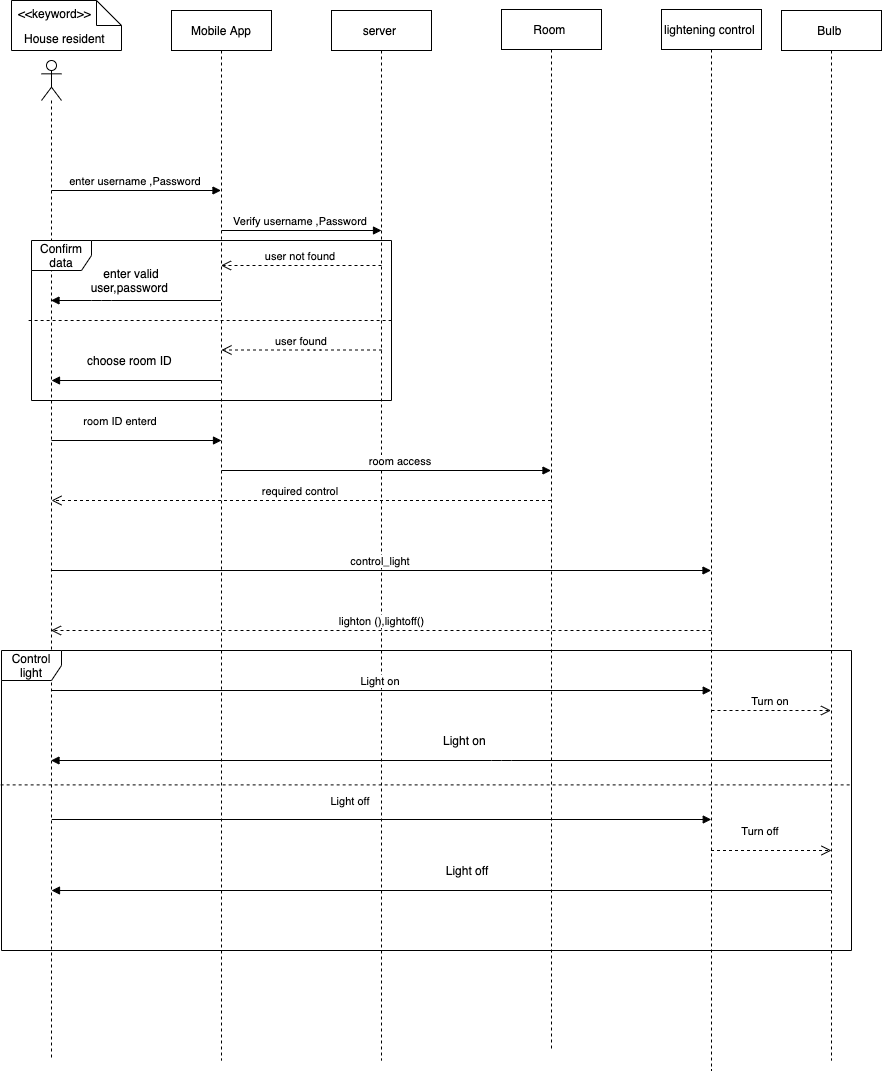

The diagram above was exported from draw.io. Its source (the exported page's mxGraphModel, read from the mxfile embedded in the PNG):
<mxGraphModel dx="946" dy="511" grid="1" gridSize="10" guides="1" tooltips="1" connect="1" arrows="1" fold="1" page="1" pageScale="1" pageWidth="827" pageHeight="1169" math="0" shadow="0">
  <root>
    <mxCell id="0" />
    <mxCell id="1" parent="0" />
    <mxCell id="TWIkAw_tLHBI0Y0f7FRE-1" value="" style="shape=umlLifeline;participant=umlActor;perimeter=lifelinePerimeter;whiteSpace=wrap;html=1;container=1;collapsible=0;recursiveResize=0;verticalAlign=top;spacingTop=36;outlineConnect=0;" parent="1" vertex="1">
      <mxGeometry x="50" y="60" width="20" height="1000" as="geometry" />
    </mxCell>
    <mxCell id="TWIkAw_tLHBI0Y0f7FRE-2" value="Mobile App" style="shape=umlLifeline;perimeter=lifelinePerimeter;whiteSpace=wrap;html=1;container=1;collapsible=0;recursiveResize=0;outlineConnect=0;" parent="1" vertex="1">
      <mxGeometry x="180" y="10" width="100" height="1050" as="geometry" />
    </mxCell>
    <mxCell id="TWIkAw_tLHBI0Y0f7FRE-3" value="server&amp;nbsp;" style="shape=umlLifeline;perimeter=lifelinePerimeter;whiteSpace=wrap;html=1;container=1;collapsible=0;recursiveResize=0;outlineConnect=0;" parent="1" vertex="1">
      <mxGeometry x="340" y="10" width="100" height="1050" as="geometry" />
    </mxCell>
    <mxCell id="TWIkAw_tLHBI0Y0f7FRE-4" value="House resident&amp;nbsp;" style="shape=note2;boundedLbl=1;whiteSpace=wrap;html=1;size=25;verticalAlign=top;align=center;" parent="1" vertex="1">
      <mxGeometry x="20" width="110" height="50" as="geometry" />
    </mxCell>
    <mxCell id="TWIkAw_tLHBI0Y0f7FRE-5" value="&lt;&lt;keyword&gt;&gt;" style="resizeWidth=1;part=1;strokeColor=none;fillColor=none;align=left;spacingLeft=5;" parent="TWIkAw_tLHBI0Y0f7FRE-4" vertex="1">
      <mxGeometry width="110" height="25" relative="1" as="geometry" />
    </mxCell>
    <mxCell id="TWIkAw_tLHBI0Y0f7FRE-6" style="edgeStyle=orthogonalEdgeStyle;rounded=0;orthogonalLoop=1;jettySize=auto;html=1;exitX=0.5;exitY=1;exitDx=0;exitDy=0;" parent="TWIkAw_tLHBI0Y0f7FRE-4" source="TWIkAw_tLHBI0Y0f7FRE-5" target="TWIkAw_tLHBI0Y0f7FRE-5" edge="1">
      <mxGeometry relative="1" as="geometry" />
    </mxCell>
    <mxCell id="TWIkAw_tLHBI0Y0f7FRE-7" value="enter username ,Password&amp;nbsp;" style="html=1;verticalAlign=bottom;endArrow=block;" parent="1" target="TWIkAw_tLHBI0Y0f7FRE-2" edge="1">
      <mxGeometry width="80" relative="1" as="geometry">
        <mxPoint x="60" y="190" as="sourcePoint" />
        <mxPoint x="140" y="190" as="targetPoint" />
        <Array as="points">
          <mxPoint x="60" y="190" />
        </Array>
      </mxGeometry>
    </mxCell>
    <mxCell id="TWIkAw_tLHBI0Y0f7FRE-8" value="Verify username ,Password&amp;nbsp;" style="html=1;verticalAlign=bottom;endArrow=block;" parent="1" edge="1">
      <mxGeometry width="80" relative="1" as="geometry">
        <mxPoint x="230" y="230" as="sourcePoint" />
        <mxPoint x="390" y="230" as="targetPoint" />
        <Array as="points">
          <mxPoint x="230" y="230" />
        </Array>
      </mxGeometry>
    </mxCell>
    <mxCell id="TWIkAw_tLHBI0Y0f7FRE-9" value="user not found&amp;nbsp;" style="html=1;verticalAlign=bottom;endArrow=open;dashed=1;endSize=8;" parent="1" target="TWIkAw_tLHBI0Y0f7FRE-2" edge="1">
      <mxGeometry relative="1" as="geometry">
        <mxPoint x="390" y="265" as="sourcePoint" />
        <mxPoint x="310" y="280" as="targetPoint" />
      </mxGeometry>
    </mxCell>
    <mxCell id="TWIkAw_tLHBI0Y0f7FRE-10" value="" style="endArrow=block;endFill=1;endSize=6;html=1;" parent="1" source="TWIkAw_tLHBI0Y0f7FRE-2" target="TWIkAw_tLHBI0Y0f7FRE-1" edge="1">
      <mxGeometry width="100" relative="1" as="geometry">
        <mxPoint x="110" y="320" as="sourcePoint" />
        <mxPoint x="210" y="320" as="targetPoint" />
        <Array as="points">
          <mxPoint x="110" y="300" />
        </Array>
      </mxGeometry>
    </mxCell>
    <mxCell id="TWIkAw_tLHBI0Y0f7FRE-11" value="enter valid user,password&amp;nbsp;" style="text;html=1;strokeColor=none;fillColor=none;align=center;verticalAlign=middle;whiteSpace=wrap;rounded=0;" parent="1" vertex="1">
      <mxGeometry x="90" y="270" width="100" height="20" as="geometry" />
    </mxCell>
    <mxCell id="TWIkAw_tLHBI0Y0f7FRE-12" value="Room&amp;nbsp;" style="shape=umlLifeline;perimeter=lifelinePerimeter;whiteSpace=wrap;html=1;container=1;collapsible=0;recursiveResize=0;outlineConnect=0;" parent="1" vertex="1">
      <mxGeometry x="510" y="9" width="100" height="1041" as="geometry" />
    </mxCell>
    <mxCell id="TWIkAw_tLHBI0Y0f7FRE-13" value="Confirm data" style="shape=umlFrame;whiteSpace=wrap;html=1;" parent="1" vertex="1">
      <mxGeometry x="40" y="240" width="360" height="160" as="geometry" />
    </mxCell>
    <mxCell id="TWIkAw_tLHBI0Y0f7FRE-14" value="user found&amp;nbsp;" style="html=1;verticalAlign=bottom;endArrow=open;dashed=1;endSize=8;" parent="1" edge="1">
      <mxGeometry relative="1" as="geometry">
        <mxPoint x="390.5" y="349.5" as="sourcePoint" />
        <mxPoint x="230" y="349.5" as="targetPoint" />
        <Array as="points">
          <mxPoint x="320.5" y="349.5" />
        </Array>
      </mxGeometry>
    </mxCell>
    <mxCell id="TWIkAw_tLHBI0Y0f7FRE-15" value="" style="endArrow=block;endFill=1;endSize=6;html=1;" parent="1" edge="1">
      <mxGeometry width="100" relative="1" as="geometry">
        <mxPoint x="230" y="380" as="sourcePoint" />
        <mxPoint x="60" y="380" as="targetPoint" />
        <Array as="points">
          <mxPoint x="110.5" y="380" />
        </Array>
      </mxGeometry>
    </mxCell>
    <mxCell id="TWIkAw_tLHBI0Y0f7FRE-16" value="choose room ID&amp;nbsp;" style="text;html=1;strokeColor=none;fillColor=none;align=center;verticalAlign=middle;whiteSpace=wrap;rounded=0;" parent="1" vertex="1">
      <mxGeometry x="90" y="350" width="100" height="20" as="geometry" />
    </mxCell>
    <mxCell id="TWIkAw_tLHBI0Y0f7FRE-17" value="" style="endArrow=none;dashed=1;html=1;exitX=-0.008;exitY=0.5;exitDx=0;exitDy=0;exitPerimeter=0;" parent="1" source="TWIkAw_tLHBI0Y0f7FRE-13" edge="1">
      <mxGeometry width="50" height="50" relative="1" as="geometry">
        <mxPoint x="139.25" y="321.49" as="sourcePoint" />
        <mxPoint x="400" y="320" as="targetPoint" />
        <Array as="points" />
      </mxGeometry>
    </mxCell>
    <mxCell id="TWIkAw_tLHBI0Y0f7FRE-18" value="lightening control&amp;nbsp;" style="shape=umlLifeline;perimeter=lifelinePerimeter;whiteSpace=wrap;html=1;container=1;collapsible=0;recursiveResize=0;outlineConnect=0;" parent="1" vertex="1">
      <mxGeometry x="670" y="9" width="100" height="1061" as="geometry" />
    </mxCell>
    <mxCell id="TWIkAw_tLHBI0Y0f7FRE-19" value="room ID enterd&amp;nbsp;" style="html=1;verticalAlign=bottom;endArrow=block;" parent="1" edge="1">
      <mxGeometry x="-0.1765" y="10" width="80" relative="1" as="geometry">
        <mxPoint x="60" y="440" as="sourcePoint" />
        <mxPoint x="230" y="440" as="targetPoint" />
        <mxPoint as="offset" />
      </mxGeometry>
    </mxCell>
    <mxCell id="TWIkAw_tLHBI0Y0f7FRE-20" value="required control&amp;nbsp;" style="html=1;verticalAlign=bottom;endArrow=open;dashed=1;endSize=8;" parent="1" source="TWIkAw_tLHBI0Y0f7FRE-12" edge="1">
      <mxGeometry relative="1" as="geometry">
        <mxPoint x="140" y="500" as="sourcePoint" />
        <mxPoint x="60" y="500" as="targetPoint" />
      </mxGeometry>
    </mxCell>
    <mxCell id="TWIkAw_tLHBI0Y0f7FRE-21" value="control_light&amp;nbsp;" style="html=1;verticalAlign=bottom;endArrow=block;" parent="1" target="TWIkAw_tLHBI0Y0f7FRE-18" edge="1">
      <mxGeometry width="80" relative="1" as="geometry">
        <mxPoint x="60" y="570" as="sourcePoint" />
        <mxPoint x="559.5" y="570" as="targetPoint" />
      </mxGeometry>
    </mxCell>
    <mxCell id="TWIkAw_tLHBI0Y0f7FRE-22" value="lighton (),lightoff()" style="html=1;verticalAlign=bottom;endArrow=open;dashed=1;endSize=8;" parent="1" target="TWIkAw_tLHBI0Y0f7FRE-1" edge="1">
      <mxGeometry relative="1" as="geometry">
        <mxPoint x="720" y="630" as="sourcePoint" />
        <mxPoint x="640" y="630" as="targetPoint" />
      </mxGeometry>
    </mxCell>
    <mxCell id="TWIkAw_tLHBI0Y0f7FRE-23" value="Bulb&amp;nbsp;" style="shape=umlLifeline;perimeter=lifelinePerimeter;whiteSpace=wrap;html=1;container=1;collapsible=0;recursiveResize=0;outlineConnect=0;" parent="1" vertex="1">
      <mxGeometry x="790" y="10" width="100" height="1050" as="geometry" />
    </mxCell>
    <mxCell id="TWIkAw_tLHBI0Y0f7FRE-24" value="room access&amp;nbsp;" style="html=1;verticalAlign=bottom;endArrow=block;" parent="1" target="TWIkAw_tLHBI0Y0f7FRE-12" edge="1">
      <mxGeometry x="0.0926" width="80" relative="1" as="geometry">
        <mxPoint x="230" y="470" as="sourcePoint" />
        <mxPoint x="310" y="470" as="targetPoint" />
        <mxPoint as="offset" />
      </mxGeometry>
    </mxCell>
    <mxCell id="TWIkAw_tLHBI0Y0f7FRE-25" value="Light on&amp;nbsp;" style="html=1;verticalAlign=bottom;endArrow=block;" parent="1" edge="1">
      <mxGeometry width="80" relative="1" as="geometry">
        <mxPoint x="60.25" y="690" as="sourcePoint" />
        <mxPoint x="719.75" y="690" as="targetPoint" />
      </mxGeometry>
    </mxCell>
    <mxCell id="TWIkAw_tLHBI0Y0f7FRE-26" value="Turn on&amp;nbsp;" style="html=1;verticalAlign=bottom;endArrow=open;dashed=1;endSize=8;" parent="1" target="TWIkAw_tLHBI0Y0f7FRE-23" edge="1">
      <mxGeometry relative="1" as="geometry">
        <mxPoint x="720" y="710" as="sourcePoint" />
        <mxPoint x="360" y="710" as="targetPoint" />
      </mxGeometry>
    </mxCell>
    <mxCell id="TWIkAw_tLHBI0Y0f7FRE-27" value="" style="endArrow=block;endFill=1;endSize=6;html=1;" parent="1" source="TWIkAw_tLHBI0Y0f7FRE-23" target="TWIkAw_tLHBI0Y0f7FRE-1" edge="1">
      <mxGeometry width="100" relative="1" as="geometry">
        <mxPoint x="400" y="720" as="sourcePoint" />
        <mxPoint x="80" y="740" as="targetPoint" />
        <Array as="points">
          <mxPoint x="510" y="760" />
        </Array>
      </mxGeometry>
    </mxCell>
    <mxCell id="TWIkAw_tLHBI0Y0f7FRE-28" value="Light on&amp;nbsp;" style="text;html=1;strokeColor=none;fillColor=none;align=center;verticalAlign=middle;whiteSpace=wrap;rounded=0;" parent="1" vertex="1">
      <mxGeometry x="430" y="730" width="90" height="20" as="geometry" />
    </mxCell>
    <mxCell id="TWIkAw_tLHBI0Y0f7FRE-29" value="Light off&amp;nbsp;" style="html=1;verticalAlign=bottom;endArrow=block;" parent="1" edge="1">
      <mxGeometry x="-0.091" y="9" width="80" relative="1" as="geometry">
        <mxPoint x="60.25" y="819" as="sourcePoint" />
        <mxPoint x="719.75" y="819" as="targetPoint" />
        <mxPoint as="offset" />
      </mxGeometry>
    </mxCell>
    <mxCell id="TWIkAw_tLHBI0Y0f7FRE-30" value="Turn off&amp;nbsp;" style="html=1;verticalAlign=bottom;endArrow=open;dashed=1;endSize=8;" parent="1" source="TWIkAw_tLHBI0Y0f7FRE-18" edge="1">
      <mxGeometry x="-0.1632" y="10" relative="1" as="geometry">
        <mxPoint x="730" y="850" as="sourcePoint" />
        <mxPoint x="840" y="850" as="targetPoint" />
        <mxPoint as="offset" />
      </mxGeometry>
    </mxCell>
    <mxCell id="TWIkAw_tLHBI0Y0f7FRE-31" value="" style="endArrow=block;endFill=1;endSize=6;html=1;" parent="1" edge="1">
      <mxGeometry width="100" relative="1" as="geometry">
        <mxPoint x="840" y="890" as="sourcePoint" />
        <mxPoint x="60" y="890" as="targetPoint" />
        <Array as="points">
          <mxPoint x="510.5" y="890" />
        </Array>
      </mxGeometry>
    </mxCell>
    <mxCell id="TWIkAw_tLHBI0Y0f7FRE-32" value="Light off" style="text;html=1;strokeColor=none;fillColor=none;align=center;verticalAlign=middle;whiteSpace=wrap;rounded=0;" parent="1" vertex="1">
      <mxGeometry x="431" y="860" width="90" height="20" as="geometry" />
    </mxCell>
    <mxCell id="TWIkAw_tLHBI0Y0f7FRE-33" value="Control light" style="shape=umlFrame;whiteSpace=wrap;html=1;" parent="1" vertex="1">
      <mxGeometry x="10" y="650" width="850" height="300" as="geometry" />
    </mxCell>
    <mxCell id="TWIkAw_tLHBI0Y0f7FRE-34" value="" style="endArrow=none;dashed=1;html=1;entryX=1.001;entryY=0.448;entryDx=0;entryDy=0;entryPerimeter=0;exitX=-0.001;exitY=0.448;exitDx=0;exitDy=0;exitPerimeter=0;" parent="1" source="TWIkAw_tLHBI0Y0f7FRE-33" target="TWIkAw_tLHBI0Y0f7FRE-33" edge="1">
      <mxGeometry width="50" height="50" relative="1" as="geometry">
        <mxPoint x="287.12" y="790" as="sourcePoint" />
        <mxPoint x="790" y="790" as="targetPoint" />
        <Array as="points" />
      </mxGeometry>
    </mxCell>
  </root>
</mxGraphModel>